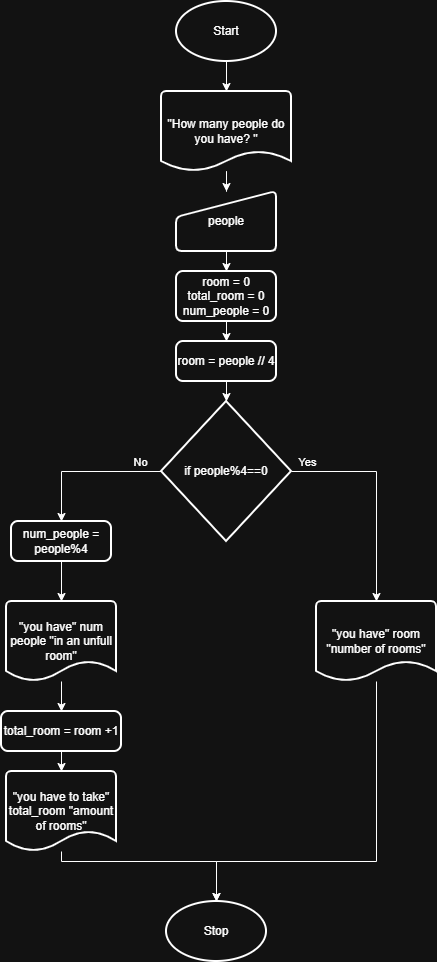

The diagram above was exported from draw.io. Its source (the exported page's mxGraphModel, read from the mxfile embedded in the PNG):
<mxGraphModel dx="1639" dy="929" grid="1" gridSize="10" guides="1" tooltips="1" connect="1" arrows="1" fold="1" page="1" pageScale="1" pageWidth="850" pageHeight="1100" math="0" shadow="0">
  <root>
    <mxCell id="0" />
    <mxCell id="1" parent="0" />
    <mxCell id="1SnBntIXMqchHGfV8AdD-6" edge="1" parent="1" source="1SnBntIXMqchHGfV8AdD-1" style="edgeStyle=orthogonalEdgeStyle;rounded=0;orthogonalLoop=1;jettySize=auto;html=1;" target="1SnBntIXMqchHGfV8AdD-4" value="">
      <mxGeometry relative="1" as="geometry" />
    </mxCell>
    <mxCell id="1SnBntIXMqchHGfV8AdD-1" parent="1" style="strokeWidth=2;html=1;shape=mxgraph.flowchart.start_1;whiteSpace=wrap;" value="Start" vertex="1">
      <mxGeometry height="60" width="100" x="390" y="40" as="geometry" />
    </mxCell>
    <mxCell id="1SnBntIXMqchHGfV8AdD-9" edge="1" parent="1" source="1SnBntIXMqchHGfV8AdD-2" style="edgeStyle=orthogonalEdgeStyle;rounded=0;orthogonalLoop=1;jettySize=auto;html=1;" target="1SnBntIXMqchHGfV8AdD-8" value="">
      <mxGeometry relative="1" as="geometry" />
    </mxCell>
    <mxCell id="1SnBntIXMqchHGfV8AdD-2" parent="1" style="html=1;strokeWidth=2;shape=manualInput;whiteSpace=wrap;rounded=1;size=26;arcSize=11;" value="people" vertex="1">
      <mxGeometry height="60" width="100" x="390" y="230" as="geometry" />
    </mxCell>
    <mxCell id="1SnBntIXMqchHGfV8AdD-7" edge="1" parent="1" source="1SnBntIXMqchHGfV8AdD-4" style="edgeStyle=orthogonalEdgeStyle;rounded=0;orthogonalLoop=1;jettySize=auto;html=1;" target="1SnBntIXMqchHGfV8AdD-2" value="">
      <mxGeometry relative="1" as="geometry" />
    </mxCell>
    <mxCell id="1SnBntIXMqchHGfV8AdD-4" parent="1" style="strokeWidth=2;html=1;shape=mxgraph.flowchart.document2;whiteSpace=wrap;size=0.25;" value="&quot;How many people do you have? &quot;" vertex="1">
      <mxGeometry height="80" width="130" x="375" y="130" as="geometry" />
    </mxCell>
    <mxCell id="1SnBntIXMqchHGfV8AdD-32" edge="1" parent="1" source="1SnBntIXMqchHGfV8AdD-8" style="edgeStyle=orthogonalEdgeStyle;rounded=0;orthogonalLoop=1;jettySize=auto;html=1;" target="1SnBntIXMqchHGfV8AdD-31">
      <mxGeometry relative="1" as="geometry" />
    </mxCell>
    <mxCell id="1SnBntIXMqchHGfV8AdD-8" parent="1" style="rounded=1;whiteSpace=wrap;html=1;absoluteArcSize=1;arcSize=14;strokeWidth=2;" value="&lt;div&gt;room = 0&lt;/div&gt;&lt;div&gt;total_room = 0&lt;/div&gt;&lt;div&gt;num_people = 0&lt;/div&gt;" vertex="1">
      <mxGeometry height="50" width="100" x="390" y="310" as="geometry" />
    </mxCell>
    <mxCell id="1SnBntIXMqchHGfV8AdD-14" edge="1" parent="1" source="1SnBntIXMqchHGfV8AdD-11" style="edgeStyle=orthogonalEdgeStyle;rounded=0;orthogonalLoop=1;jettySize=auto;html=1;" target="1SnBntIXMqchHGfV8AdD-16">
      <mxGeometry relative="1" as="geometry">
        <mxPoint x="590" y="580" as="targetPoint" />
      </mxGeometry>
    </mxCell>
    <mxCell id="1SnBntIXMqchHGfV8AdD-15" connectable="0" parent="1SnBntIXMqchHGfV8AdD-14" style="edgeLabel;html=1;align=center;verticalAlign=middle;resizable=0;points=[];" value="Yes" vertex="1">
      <mxGeometry relative="1" x="0.2033" as="geometry">
        <mxPoint x="-70" y="-54" as="offset" />
      </mxGeometry>
    </mxCell>
    <mxCell id="1SnBntIXMqchHGfV8AdD-11" parent="1" style="strokeWidth=2;html=1;shape=mxgraph.flowchart.decision;whiteSpace=wrap;" value="if people%4==0" vertex="1">
      <mxGeometry height="140" width="130" x="375" y="440" as="geometry" />
    </mxCell>
    <mxCell id="1SnBntIXMqchHGfV8AdD-19" edge="1" parent="1" source="1SnBntIXMqchHGfV8AdD-16" style="edgeStyle=orthogonalEdgeStyle;rounded=0;orthogonalLoop=1;jettySize=auto;html=1;" target="1SnBntIXMqchHGfV8AdD-18">
      <mxGeometry relative="1" as="geometry">
        <Array as="points">
          <mxPoint x="590" y="900" />
          <mxPoint x="430" y="900" />
        </Array>
      </mxGeometry>
    </mxCell>
    <mxCell id="1SnBntIXMqchHGfV8AdD-16" parent="1" style="strokeWidth=2;html=1;shape=mxgraph.flowchart.document2;whiteSpace=wrap;size=0.25;" value="&quot;you have&quot; room &quot;number of rooms&quot;" vertex="1">
      <mxGeometry height="80" width="120" x="530" y="640" as="geometry" />
    </mxCell>
    <mxCell id="1SnBntIXMqchHGfV8AdD-18" parent="1" style="strokeWidth=2;html=1;shape=mxgraph.flowchart.start_1;whiteSpace=wrap;" value="Stop" vertex="1">
      <mxGeometry height="60" width="100" x="380" y="940" as="geometry" />
    </mxCell>
    <mxCell id="1SnBntIXMqchHGfV8AdD-21" edge="1" parent="1" source="1SnBntIXMqchHGfV8AdD-11" style="edgeStyle=orthogonalEdgeStyle;rounded=0;orthogonalLoop=1;jettySize=auto;html=1;entryX=0.5;entryY=0;entryDx=0;entryDy=0;" target="1SnBntIXMqchHGfV8AdD-24">
      <mxGeometry relative="1" as="geometry">
        <mxPoint x="275" y="540" as="targetPoint" />
      </mxGeometry>
    </mxCell>
    <mxCell id="1SnBntIXMqchHGfV8AdD-22" connectable="0" parent="1SnBntIXMqchHGfV8AdD-21" style="edgeLabel;html=1;align=center;verticalAlign=middle;resizable=0;points=[];" value="No" vertex="1">
      <mxGeometry relative="1" x="-0.6614" y="-2" as="geometry">
        <mxPoint x="3" y="-8" as="offset" />
      </mxGeometry>
    </mxCell>
    <mxCell id="1SnBntIXMqchHGfV8AdD-27" edge="1" parent="1" source="1SnBntIXMqchHGfV8AdD-24" style="edgeStyle=orthogonalEdgeStyle;rounded=0;orthogonalLoop=1;jettySize=auto;html=1;" target="1SnBntIXMqchHGfV8AdD-26" value="">
      <mxGeometry relative="1" as="geometry" />
    </mxCell>
    <mxCell id="1SnBntIXMqchHGfV8AdD-24" parent="1" style="rounded=1;whiteSpace=wrap;html=1;absoluteArcSize=1;arcSize=14;strokeWidth=2;" value="num_people = people%4" vertex="1">
      <mxGeometry height="40" width="100" x="225" y="560" as="geometry" />
    </mxCell>
    <mxCell id="1SnBntIXMqchHGfV8AdD-35" edge="1" parent="1" source="1SnBntIXMqchHGfV8AdD-26" style="edgeStyle=orthogonalEdgeStyle;rounded=0;orthogonalLoop=1;jettySize=auto;html=1;" target="1SnBntIXMqchHGfV8AdD-34" value="">
      <mxGeometry relative="1" as="geometry" />
    </mxCell>
    <mxCell id="1SnBntIXMqchHGfV8AdD-26" parent="1" style="strokeWidth=2;html=1;shape=mxgraph.flowchart.document2;whiteSpace=wrap;size=0.25;" value="&quot;you have&quot;&lt;span style=&quot;background-color: transparent; color: light-dark(rgb(0, 0, 0), rgb(255, 255, 255));&quot;&gt;&amp;nbsp;num people &quot;in an unfull room&quot;&lt;/span&gt;" vertex="1">
      <mxGeometry height="80" width="110" x="220" y="640" as="geometry" />
    </mxCell>
    <mxCell id="1SnBntIXMqchHGfV8AdD-30" edge="1" parent="1" source="1SnBntIXMqchHGfV8AdD-28" style="edgeStyle=orthogonalEdgeStyle;rounded=0;orthogonalLoop=1;jettySize=auto;html=1;" target="1SnBntIXMqchHGfV8AdD-18">
      <mxGeometry relative="1" as="geometry">
        <Array as="points">
          <mxPoint x="275" y="900" />
          <mxPoint x="430" y="900" />
        </Array>
      </mxGeometry>
    </mxCell>
    <mxCell id="1SnBntIXMqchHGfV8AdD-28" parent="1" style="strokeWidth=2;html=1;shape=mxgraph.flowchart.document2;whiteSpace=wrap;size=0.25;" value="&quot;you have to take&quot; total_room &quot;amount of rooms&quot;" vertex="1">
      <mxGeometry height="80" width="110" x="220" y="810" as="geometry" />
    </mxCell>
    <mxCell id="1SnBntIXMqchHGfV8AdD-31" parent="1" style="rounded=1;whiteSpace=wrap;html=1;absoluteArcSize=1;arcSize=14;strokeWidth=2;" value="room = people // 4" vertex="1">
      <mxGeometry height="40" width="100" x="390" y="380" as="geometry" />
    </mxCell>
    <mxCell id="1SnBntIXMqchHGfV8AdD-33" edge="1" parent="1" source="1SnBntIXMqchHGfV8AdD-31" style="edgeStyle=orthogonalEdgeStyle;rounded=0;orthogonalLoop=1;jettySize=auto;html=1;entryX=0.5;entryY=0;entryDx=0;entryDy=0;entryPerimeter=0;" target="1SnBntIXMqchHGfV8AdD-11">
      <mxGeometry relative="1" as="geometry" />
    </mxCell>
    <mxCell id="1SnBntIXMqchHGfV8AdD-36" edge="1" parent="1" source="1SnBntIXMqchHGfV8AdD-34" style="edgeStyle=orthogonalEdgeStyle;rounded=0;orthogonalLoop=1;jettySize=auto;html=1;" target="1SnBntIXMqchHGfV8AdD-28" value="">
      <mxGeometry relative="1" as="geometry" />
    </mxCell>
    <mxCell id="1SnBntIXMqchHGfV8AdD-34" parent="1" style="rounded=1;whiteSpace=wrap;html=1;absoluteArcSize=1;arcSize=14;strokeWidth=2;" value="total_room = room +1" vertex="1">
      <mxGeometry height="40" width="120" x="215" y="750" as="geometry" />
    </mxCell>
  </root>
</mxGraphModel>